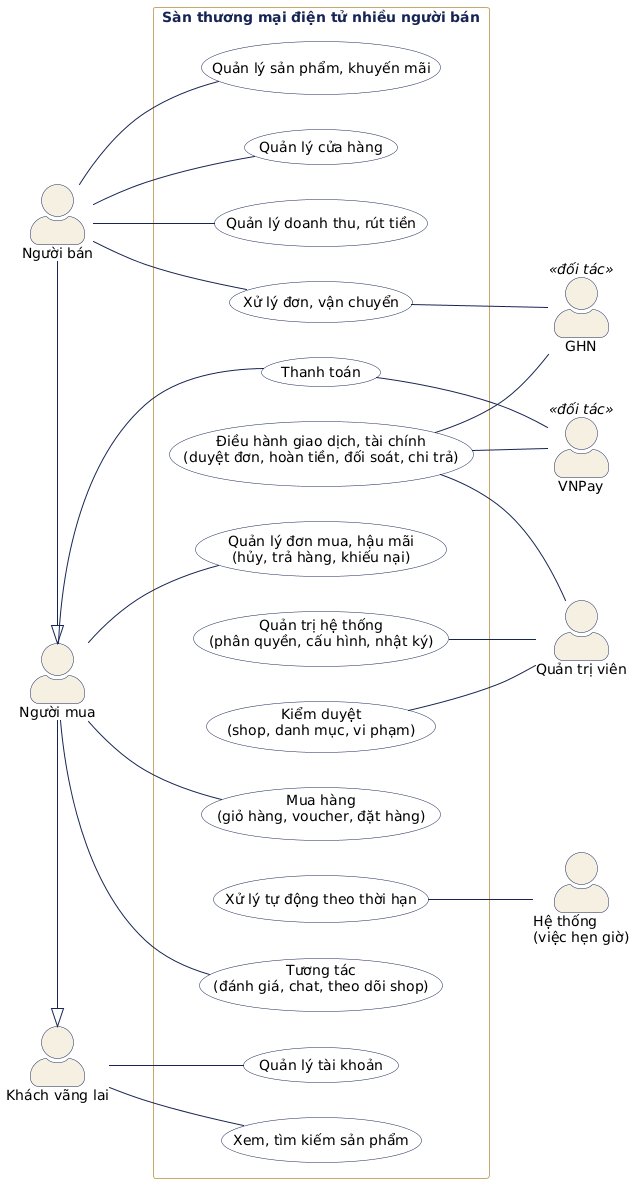

The diagram above was rendered by PlantUML. Its source (embedded in the PNG):
@startuml 14-usecase-tong-quat
' Sơ đồ use case tổng quát: các nhóm chức năng lớn của sàn và tác nhân.
' Chi tiết từng nhóm: 14a (người mua), 14b (người bán), 14c (quản trị).
!include style.iuml
left to right direction

actor "Khách vãng lai" as Guest
actor "Người mua" as Buyer
actor "Người bán" as Seller
actor "Quản trị viên" as Admin
actor "Hệ thống\n(việc hẹn giờ)" as Timer
actor "VNPay" as VNPay <<đối tác>>
actor "GHN" as GHN <<đối tác>>

Buyer -|> Guest
Seller -|> Buyer

rectangle "Sàn thương mại điện tử nhiều người bán" {
  usecase "Xem, tìm kiếm sản phẩm" as G1
  usecase "Quản lý tài khoản" as G2
  usecase "Mua hàng\n(giỏ hàng, voucher, đặt hàng)" as G3
  usecase "Thanh toán" as G4
  usecase "Quản lý đơn mua, hậu mãi\n(hủy, trả hàng, khiếu nại)" as G5
  usecase "Tương tác\n(đánh giá, chat, theo dõi shop)" as G6
  usecase "Quản lý cửa hàng" as G7
  usecase "Quản lý sản phẩm, khuyến mãi" as G8
  usecase "Xử lý đơn, vận chuyển" as G9
  usecase "Quản lý doanh thu, rút tiền" as G10
  usecase "Kiểm duyệt\n(shop, danh mục, vi phạm)" as G11
  usecase "Điều hành giao dịch, tài chính\n(duyệt đơn, hoàn tiền, đối soát, chi trả)" as G12
  usecase "Quản trị hệ thống\n(phân quyền, cấu hình, nhật ký)" as G13
  usecase "Xử lý tự động theo thời hạn" as G14
}

Guest -- G1
Guest -- G2
Buyer -- G3
Buyer -- G4
Buyer -- G5
Buyer -- G6
Seller -- G7
Seller -- G8
Seller -- G9
Seller -- G10

G11 -- Admin
G12 -- Admin
G13 -- Admin
G14 -- Timer
G4 -- VNPay
G12 -- VNPay
G9 -- GHN
G12 -- GHN

@enduml